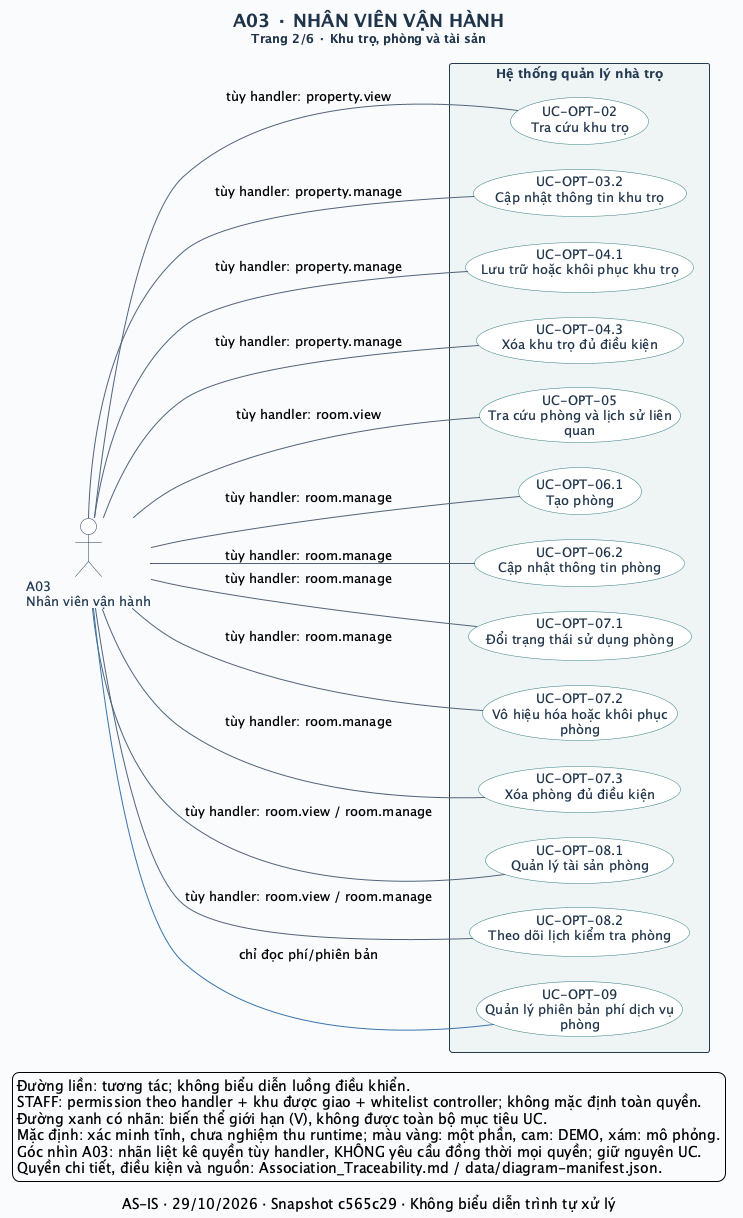

The diagram above was rendered by PlantUML. Its source (embedded in the PNG):
@startuml
left to right direction
skinparam defaultFontName SansSerif
skinparam defaultFontSize 13
skinparam backgroundColor #F8FAFC
skinparam shadowing false
skinparam ArrowColor #52647A
skinparam ArrowThickness 1
skinparam actorStyle stickman
skinparam actorBorderColor #243A52
skinparam actorFontColor #243A52
skinparam actorBackgroundColor #FFFFFF
skinparam usecase {
  BackgroundColor #FFFFFF
  BorderColor #327C83
  FontColor #20354B
  BackgroundColor<<Một phần>> #FFF0CE
  BorderColor<<Một phần>> #B17917
  BackgroundColor<<DEMO>> #FCE5DF
  BorderColor<<DEMO>> #BC593A
  BackgroundColor<<MÔ PHỎNG>> #E7EAF1
  BorderColor<<MÔ PHỎNG>> #6C7488
}
skinparam rectangle {
  BackgroundColor #EEF4F5
  BorderColor #243A52
  FontColor #243A52
}
skinparam titleFontColor #20354B
skinparam titleFontSize 18
skinparam nodesep 25
skinparam ranksep 65
title A03 · NHÂN VIÊN VẬN HÀNH\n<size:12>Trang 2/6 · Khu trọ, phòng và tài sản</size>
caption AS-IS · 29/10/2026 · Snapshot c565c29 · Không biểu diễn trình tự xử lý
actor "A03\nNhân viên vận hành" as A03
rectangle "Hệ thống quản lý nhà trọ" as SYSTEM {
  usecase "UC-OPT-02\nTra cứu khu trọ" as UC_OPT_02
  usecase "UC-OPT-03.2\nCập nhật thông tin khu trọ" as UC_OPT_03_2
  usecase "UC-OPT-04.1\nLưu trữ hoặc khôi phục khu trọ" as UC_OPT_04_1
  usecase "UC-OPT-04.3\nXóa khu trọ đủ điều kiện" as UC_OPT_04_3
  usecase "UC-OPT-05\nTra cứu phòng và lịch sử liên\nquan" as UC_OPT_05
  usecase "UC-OPT-06.1\nTạo phòng" as UC_OPT_06_1
  usecase "UC-OPT-06.2\nCập nhật thông tin phòng" as UC_OPT_06_2
  usecase "UC-OPT-07.1\nĐổi trạng thái sử dụng phòng" as UC_OPT_07_1
  usecase "UC-OPT-07.2\nVô hiệu hóa hoặc khôi phục\nphòng" as UC_OPT_07_2
  usecase "UC-OPT-07.3\nXóa phòng đủ điều kiện" as UC_OPT_07_3
  usecase "UC-OPT-08.1\nQuản lý tài sản phòng" as UC_OPT_08_1
  usecase "UC-OPT-08.2\nTheo dõi lịch kiểm tra phòng" as UC_OPT_08_2
  usecase "UC-OPT-09\nQuản lý phiên bản phí dịch vụ\nphòng" as UC_OPT_09
}
A03 -- UC_OPT_02 : tùy handler: property.view
A03 -- UC_OPT_03_2 : tùy handler: property.manage
A03 -- UC_OPT_04_1 : tùy handler: property.manage
A03 -- UC_OPT_04_3 : tùy handler: property.manage
A03 -- UC_OPT_05 : tùy handler: room.view
A03 -- UC_OPT_06_1 : tùy handler: room.manage
A03 -- UC_OPT_06_2 : tùy handler: room.manage
A03 -- UC_OPT_07_1 : tùy handler: room.manage
A03 -- UC_OPT_07_2 : tùy handler: room.manage
A03 -- UC_OPT_07_3 : tùy handler: room.manage
A03 -- UC_OPT_08_1 : tùy handler: room.view / room.manage
A03 -- UC_OPT_08_2 : tùy handler: room.view / room.manage
A03 -[#3975AA]- UC_OPT_09 : chỉ đọc phí/phiên bản
legend bottom left
  Đường liền: tương tác; không biểu diễn luồng điều khiển.
  STAFF: permission theo handler + khu được giao + whitelist controller; không mặc định toàn quyền.
  Đường xanh có nhãn: biến thể giới hạn (V), không được toàn bộ mục tiêu UC.
  Mặc định: xác minh tĩnh, chưa nghiệm thu runtime; màu vàng: một phần, cam: DEMO, xám: mô phỏng.
  Góc nhìn A03: nhãn liệt kê quyền tùy handler, KHÔNG yêu cầu đồng thời mọi quyền; giữ nguyên UC.
  Quyền chi tiết, điều kiện và nguồn: Association_Traceability.md / data/diagram-manifest.json.
endlegend
@enduml